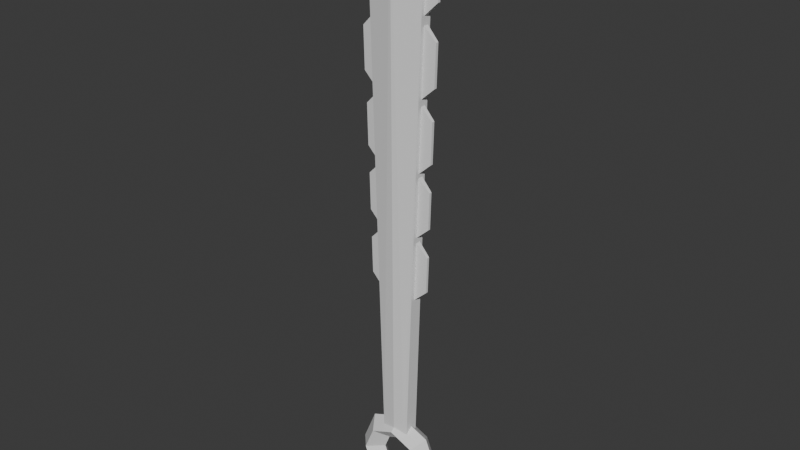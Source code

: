 # Source: macahuaitl.blend  (saved by Blender 4.2.66; exported with 4.5.12 LTS)
import bpy
from mathutils import Matrix  # noqa: F401  (used for matrix-valued properties, if any)

bpy.ops.wm.read_factory_settings(use_empty=True)
scene = bpy.context.scene
scene.name = 'Scene'

# ---- collections
col_collection = bpy.data.collections.new('Collection'); scene.collection.children.link(col_collection)

# ---- world
world_world = bpy.data.worlds.new('World'); scene.world = world_world
world_world.use_nodes = True; world_world.node_tree.nodes.clear()
_N = world_world.node_tree.nodes; _L = world_world.node_tree.links
n0 = _N.new('ShaderNodeOutputWorld'); n0.name = 'World Output'; n0.location = (300, 300)
n1 = _N.new('ShaderNodeBackground'); n1.name = 'Background'; n1.location = (10, 300)
n1.inputs[0].default_value = (0.05088, 0.05088, 0.05088, 1.0)
_L.new(n1.outputs[0], n0.inputs[0])
n0.is_active_output = True
world_world.color = (0.05088, 0.05088, 0.05088)
world_world.sun_shadow_jitter_overblur = 0.0

# ---- meshes
me_plane = bpy.data.meshes.new('Plane')
me_plane.from_pydata([(0.6953, 12.4, -0.1422), (0.0, 0.8664, -0.122), (0.0, 13.15, -0.299), (0.6953, 12.4, 0.1147), (0.0, 0.8664, 0.2033), (0.0, 13.15, 0.2716), (0.5945, 10.64, 0.04459), (0.5945, 12.24, 0.04459), (0.5945, 10.64, -0.08402), (0.5945, 12.24, -0.08402), (0.9442, 10.98, 0.0135), (0.9442, 11.91, 0.0135), (0.9442, 10.98, -0.05294), (0.9442, 11.91, -0.05294), (0.531, 8.952, 0.04583), (0.5733, 10.55, 0.04121), (0.5317, 8.951, -0.08278), (0.5741, 10.55, -0.0874), (0.8895, 9.276, 0.01591), (0.9142, 10.21, 0.01322), (0.8899, 9.276, -0.05052), (0.9146, 10.21, -0.05321), (0.4629, 7.332, 0.04583), (0.5053, 8.929, 0.04121), (0.4637, 7.332, -0.08278), (0.506, 8.928, -0.0874), (0.8215, 7.656, 0.01591), (0.8461, 8.586, 0.01322), (0.8219, 7.656, -0.05052), (0.8465, 8.586, -0.05321), (0.4527, 5.89, 0.04015), (0.4914, 7.348, 0.03593), (0.4534, 5.89, -0.07732), (0.4921, 7.348, -0.08154), (0.7802, 6.186, 0.01282), (0.8027, 7.035, 0.01037), (0.7806, 6.186, -0.04786), (0.8031, 7.035, -0.05031), (0.4119, 4.38, 0.04015), (0.4506, 5.838, 0.03593), (0.4126, 4.379, -0.07732), (0.4513, 5.837, -0.08154), (0.7394, 4.676, 0.01282), (0.7619, 5.525, 0.01037), (0.7398, 4.676, -0.04786), (0.7623, 5.525, -0.05031), (0.265, 0.7683, -0.1654), (0.3331, 0.7547, -0.176), (0.265, 0.7683, 0.1599), (0.3331, 0.7547, 0.1485), (1.086, 0.03151, -0.01886), (0.7907, 0.03151, 0.2961), (0.4525, 0.03151, -0.01886), (0.7907, 0.03151, -0.3338), (0.768, 0.7995, -0.01886), (0.5591, 0.5906, 0.2961), (0.3199, 0.3515, -0.01886), (0.5591, 0.5906, -0.3338), (0.0, 1.118, -0.01886), (0.0, 0.8222, 0.2961), (0.0, 0.484, -0.01886), (0.0, 0.8222, -0.3338), (0.0, -1.055, -0.01886), (0.0, -0.7592, 0.2961), (0.0, -0.421, -0.01886), (0.0, -0.7592, -0.3338), (0.768, -0.7365, -0.01886), (0.5591, -0.5276, 0.2961), (0.3199, -0.2884, -0.01886), (0.5591, -0.5276, -0.3338)], [], [(4, 48, 49, 3, 5), (1, 2, 0, 47, 46), (0, 2, 5, 3), (6, 7, 9, 8), (8, 9, 13, 12), (12, 13, 11, 10), (10, 11, 7, 6), (8, 12, 10, 6), (13, 9, 7, 11), (14, 15, 17, 16), (16, 17, 21, 20), (20, 21, 19, 18), (18, 19, 15, 14), (16, 20, 18, 14), (21, 17, 15, 19), (22, 23, 25, 24), (24, 25, 29, 28), (28, 29, 27, 26), (26, 27, 23, 22), (24, 28, 26, 22), (29, 25, 23, 27), (30, 31, 33, 32), (32, 33, 37, 36), (36, 37, 35, 34), (34, 35, 31, 30), (32, 36, 34, 30), (37, 33, 31, 35), (38, 39, 41, 40), (40, 41, 45, 44), (44, 45, 43, 42), (42, 43, 39, 38), (40, 44, 42, 38), (45, 41, 39, 43), (3, 49, 47, 0), (1, 46, 48, 4), (46, 47, 49, 48), (50, 54, 55, 51), (51, 55, 56, 52), (52, 56, 57, 53), (53, 57, 54, 50), (54, 58, 59, 55), (55, 59, 60, 56), (56, 60, 61, 57), (57, 61, 58, 54), (62, 66, 67, 63), (63, 67, 68, 64), (64, 68, 69, 65), (65, 69, 66, 62), (66, 50, 51, 67), (67, 51, 52, 68), (68, 52, 53, 69), (69, 53, 50, 66)])
_uv = me_plane.uv_layers.new(name='UVMap')
_uv.uv.foreach_set('vector', [0.5, 0.0, 0.8534, 0.0, 1.0, 0.01177, 1.0, 1.0, 0.5, 1.0, 0.5, 0.0, 0.5, 1.0, 1.0, 1.0, 1.0, 0.01177, 0.8534, 0.0, 1.0, 1.0, 0.5, 1.0, 0.5, 1.0, 1.0, 1.0, 0.375, 0.0, 0.625, 0.0, 0.625, 0.25, 0.375, 0.25, 0.375, 0.25, 0.625, 0.25, 0.625, 0.5, 0.375, 0.5, 0.375, 0.5, 0.625, 0.5, 0.625, 0.75, 0.375, 0.75, 0.375, 0.75, 0.625, 0.75, 0.625, 1.0, 0.375, 1.0, 0.125, 0.5, 0.375, 0.5, 0.375, 0.75, 0.125, 0.75, 0.625, 0.5, 0.875, 0.5, 0.875, 0.75, 0.625, 0.75, 0.375, 0.0, 0.625, 0.0, 0.625, 0.25, 0.375, 0.25, 0.375, 0.25, 0.625, 0.25, 0.625, 0.5, 0.375, 0.5, 0.375, 0.5, 0.625, 0.5, 0.625, 0.75, 0.375, 0.75, 0.375, 0.75, 0.625, 0.75, 0.625, 1.0, 0.375, 1.0, 0.125, 0.5, 0.375, 0.5, 0.375, 0.75, 0.125, 0.75, 0.625, 0.5, 0.875, 0.5, 0.875, 0.75, 0.625, 0.75, 0.375, 0.0, 0.625, 0.0, 0.625, 0.25, 0.375, 0.25, 0.375, 0.25, 0.625, 0.25, 0.625, 0.5, 0.375, 0.5, 0.375, 0.5, 0.625, 0.5, 0.625, 0.75, 0.375, 0.75, 0.375, 0.75, 0.625, 0.75, 0.625, 1.0, 0.375, 1.0, 0.125, 0.5, 0.375, 0.5, 0.375, 0.75, 0.125, 0.75, 0.625, 0.5, 0.875, 0.5, 0.875, 0.75, 0.625, 0.75, 0.375, 0.0, 0.625, 0.0, 0.625, 0.25, 0.375, 0.25, 0.375, 0.25, 0.625, 0.25, 0.625, 0.5, 0.375, 0.5, 0.375, 0.5, 0.625, 0.5, 0.625, 0.75, 0.375, 0.75, 0.375, 0.75, 0.625, 0.75, 0.625, 1.0, 0.375, 1.0, 0.125, 0.5, 0.375, 0.5, 0.375, 0.75, 0.125, 0.75, 0.625, 0.5, 0.875, 0.5, 0.875, 0.75, 0.625, 0.75, 0.375, 0.0, 0.625, 0.0, 0.625, 0.25, 0.375, 0.25, 0.375, 0.25, 0.625, 0.25, 0.625, 0.5, 0.375, 0.5, 0.375, 0.5, 0.625, 0.5, 0.625, 0.75, 0.375, 0.75, 0.375, 0.75, 0.625, 0.75, 0.625, 1.0, 0.375, 1.0, 0.125, 0.5, 0.375, 0.5, 0.375, 0.75, 0.125, 0.75, 0.625, 0.5, 0.875, 0.5, 0.875, 0.75, 0.625, 0.75, 1.0, 1.0, 1.0, 0.01177, 1.0, 0.01177, 1.0, 1.0, 0.5, 0.0, 0.8534, 0.0, 0.8534, 0.0, 0.5, 0.0, 0.8534, 0.0, 1.0, 0.01177, 1.0, 0.01177, 0.8534, 0.0, 0.5, 0.5, 0.625, 0.5, 0.625, 0.75, 0.5, 0.75, 0.5, 0.75, 0.625, 0.75, 0.625, 1.0, 0.5, 1.0, 0.5, 0.0, 0.625, 0.0, 0.625, 0.25, 0.5, 0.25, 0.5, 0.25, 0.625, 0.25, 0.625, 0.5, 0.5, 0.5, 0.625, 0.5, 0.75, 0.5, 0.75, 0.75, 0.625, 0.75, 0.625, 0.75, 0.75, 0.75, 0.75, 1.0, 0.625, 1.0, 0.625, 0.0, 0.75, 0.0, 0.75, 0.25, 0.625, 0.25, 0.625, 0.25, 0.75, 0.25, 0.75, 0.5, 0.625, 0.5, 0.25, 0.5, 0.375, 0.5, 0.375, 0.75, 0.25, 0.75, 0.25, 0.75, 0.375, 0.75, 0.375, 1.0, 0.25, 1.0, 0.25, 0.0, 0.375, 0.0, 0.375, 0.25, 0.25, 0.25, 0.25, 0.25, 0.375, 0.25, 0.375, 0.5, 0.25, 0.5, 0.375, 0.5, 0.5, 0.5, 0.5, 0.75, 0.375, 0.75, 0.375, 0.75, 0.5, 0.75, 0.5, 1.0, 0.375, 1.0, 0.375, 0.0, 0.5, 0.0, 0.5, 0.25, 0.375, 0.25, 0.375, 0.25, 0.5, 0.25, 0.5, 0.5, 0.375, 0.5])
me_plane.update()

# ---- objects
ob_macuahitl = bpy.data.objects.new('macuahitl', me_plane)

# ---- transforms, parenting, visibility, modifiers, constraints
ob_macuahitl.location = (0.0, 0.0, 0.0)
ob_macuahitl.rotation_euler = (1.571, -0.0, 0.0)
_m = ob_macuahitl.modifiers.new('Mirror', 'MIRROR')
_m.use_clip = True

# ---- collection membership
col_collection.objects.link(ob_macuahitl)

# ---- scene / render settings (as saved in the file)
scene.frame_start = 1; scene.frame_end = 250; scene.frame_set(1)
scene.render.engine = 'BLENDER_EEVEE_NEXT'
bpy.context.view_layer.update()

# ---- added for rendering (the .blend has no active camera and no usable light): camera, sun
cam_auto = bpy.data.cameras.new('AutoCamera')
cam_auto.lens = 50.0
cam_auto.sensor_width = 36.0
cam_auto.clip_end = 1000.0
ob_auto_camera = bpy.data.objects.new('AutoCamera', cam_auto)
scene.collection.objects.link(ob_auto_camera)
ob_auto_camera.location = (13.3035, -15.9453, 16.688)
ob_auto_camera.rotation_euler = (1.09748, -7.21219e-08, 0.694738)
scene.camera = ob_auto_camera
light_auto_sun = bpy.data.lights.new('AutoSun', 'SUN')
light_auto_sun.energy = 3.0
light_auto_sun.angle = 0.0523599
ob_auto_sun = bpy.data.objects.new('AutoSun', light_auto_sun)
scene.collection.objects.link(ob_auto_sun)
ob_auto_sun.rotation_euler = (0.872665, 0.174533, 0.523599)
bpy.context.view_layer.update()
